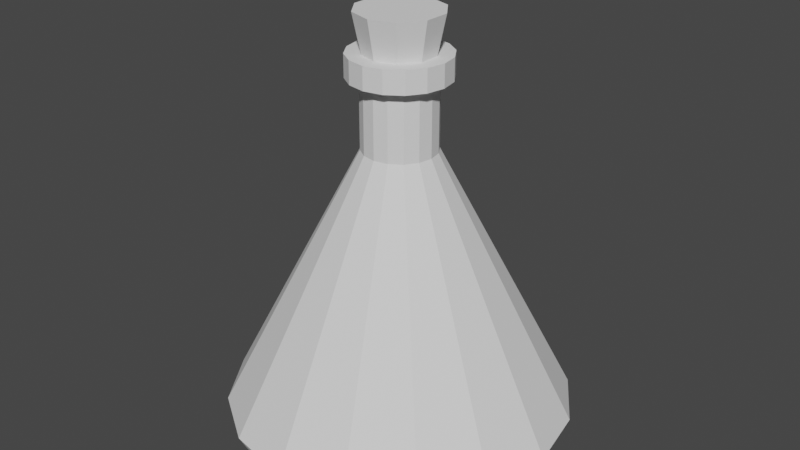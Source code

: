 # Source: Potion_B.blend  (saved by Blender 3.5.10; exported with 4.5.12 LTS)
import bpy
from mathutils import Matrix  # noqa: F401  (used for matrix-valued properties, if any)

bpy.ops.wm.read_factory_settings(use_empty=True)
scene = bpy.context.scene
scene.name = 'Scene'

# ---- collections
col_collection = bpy.data.collections.new('Collection'); scene.collection.children.link(col_collection)

# ---- world
world_world = bpy.data.worlds.new('World'); scene.world = world_world
world_world.use_nodes = True; world_world.node_tree.nodes.clear()
_N = world_world.node_tree.nodes; _L = world_world.node_tree.links
n0 = _N.new('ShaderNodeOutputWorld'); n0.name = 'World Output'; n0.location = (300, 300)
n1 = _N.new('ShaderNodeBackground'); n1.name = 'Background'; n1.location = (10, 300)
n1.inputs[0].default_value = (0.05088, 0.05088, 0.05088, 1.0)
_L.new(n1.outputs[0], n0.inputs[0])
n0.is_active_output = True
world_world.color = (0.05088, 0.05088, 0.05088)
world_world.use_sun_shadow = False
world_world.sun_shadow_jitter_overblur = 0.0

# ---- meshes
me_cylinder_003 = bpy.data.meshes.new('Cylinder.003')
me_cylinder_003.from_pydata([(-2.328e-10, 0.0, -1.0), (1.231e-09, 1.068, -0.8684), (0.4088, 0.987, -0.8684), (0.7554, 0.7554, -0.8684), (0.987, 0.4088, -0.8684), (1.068, 5.931e-10, -0.8684), (0.987, -0.4088, -0.8684), (0.7554, -0.7554, -0.8684), (0.4088, -0.987, -0.8684), (1.231e-09, -1.068, -0.8684), (-0.4088, -0.987, -0.8684), (-0.7554, -0.7554, -0.8684), (-0.987, -0.4088, -0.8684), (-1.068, 5.931e-10, -0.8684), (-0.987, 0.4088, -0.8684), (-0.7554, 0.7554, -0.8684), (-0.4088, 0.987, -0.8684), (2.982e-10, 1.02, -0.961), (0.3903, 0.9424, -0.961), (0.7213, 0.7213, -0.961), (0.9424, 0.3903, -0.961), (1.02, 2.237e-10, -0.961), (0.9424, -0.3903, -0.961), (0.7213, -0.7213, -0.961), (0.3903, -0.9424, -0.961), (2.982e-10, -1.02, -0.961), (-0.3903, -0.9424, -0.961), (-0.7213, -0.7213, -0.961), (-0.9424, -0.3903, -0.961), (-1.02, 2.237e-10, -0.961), (-0.9424, 0.3903, -0.961), (-0.7213, 0.7213, -0.961), (-0.3903, 0.9424, -0.961), (-2.268e-08, 0.2247, 0.765), (0.086, 0.2076, 0.765), (0.1589, 0.1589, 0.765), (0.2076, 0.086, 0.765), (0.2247, -2.348e-09, 0.765), (0.2076, -0.086, 0.765), (0.1589, -0.1589, 0.765), (0.086, -0.2076, 0.765), (-2.268e-08, -0.2247, 0.765), (-0.086, -0.2076, 0.765), (-0.1589, -0.1589, 0.765), (-0.2076, -0.086, 0.765), (-0.2247, -2.348e-09, 0.765), (-0.2076, 0.086, 0.765), (-0.1589, 0.1589, 0.765), (-0.086, 0.2076, 0.765), (1.297e-08, 0.2247, 1.191), (0.086, 0.2076, 1.191), (0.1589, 0.1589, 1.191), (0.2076, 0.086, 1.191), (0.2247, -2.348e-09, 1.191), (0.2076, -0.086, 1.191), (0.1589, -0.1589, 1.191), (0.086, -0.2076, 1.191), (1.297e-08, -0.2247, 1.191), (-0.086, -0.2076, 1.191), (-0.1589, -0.1589, 1.191), (-0.2076, -0.086, 1.191), (-0.2247, -2.348e-09, 1.191), (-0.2076, 0.086, 1.191), (-0.1589, 0.1589, 1.191), (-0.086, 0.2076, 1.191), (1.412e-08, 0.3055, 1.191), (0.1169, 0.2822, 1.191), (0.216, 0.216, 1.191), (0.2822, 0.1169, 1.191), (0.3055, -2.522e-09, 1.191), (0.2822, -0.1169, 1.191), (0.216, -0.216, 1.191), (0.1169, -0.2822, 1.191), (1.412e-08, -0.3055, 1.191), (-0.1169, -0.2822, 1.191), (-0.216, -0.216, 1.191), (-0.2822, -0.1169, 1.191), (-0.3055, -2.522e-09, 1.191), (-0.2822, 0.1169, 1.191), (-0.216, 0.216, 1.191), (-0.1169, 0.2822, 1.191), (5.926e-08, -2.328e-10, 1.33), (-1.354e-09, 0.9091, -1.0), (0.3479, 0.8399, -1.0), (0.6428, 0.6428, -1.0), (0.8399, 0.3479, -1.0), (0.9091, -1.016e-09, -1.0), (0.8399, -0.3479, -1.0), (0.6428, -0.6428, -1.0), (0.3479, -0.8399, -1.0), (-1.354e-09, -0.9091, -1.0), (-0.3479, -0.8399, -1.0), (-0.6428, -0.6428, -1.0), (-0.8399, -0.3479, -1.0), (-0.9091, -1.016e-09, -1.0), (-0.8399, 0.3479, -1.0), (-0.6428, 0.6428, -1.0), (-0.3479, 0.8399, -1.0), (0.1169, 0.2822, 1.33), (7.763e-08, 0.3055, 1.33), (0.216, 0.216, 1.33), (0.2822, 0.1169, 1.33), (0.3055, -2.522e-09, 1.33), (0.2822, -0.1169, 1.33), (0.216, -0.216, 1.33), (0.1169, -0.2822, 1.33), (7.763e-08, -0.3055, 1.33), (-0.1169, -0.2822, 1.33), (-0.216, -0.216, 1.33), (-0.2822, -0.1169, 1.33), (-0.3055, -2.522e-09, 1.33), (-0.2822, 0.1169, 1.33), (-0.216, 0.216, 1.33), (-0.1169, 0.2822, 1.33), (-0.4572, 0.4572, -0.05168), (-0.2474, 0.5973, -0.05168), (0.4572, 0.4572, -0.05168), (0.5973, 0.2474, -0.05168), (0.2474, -0.5973, -0.05168), (-1.072e-08, -0.6465, -0.05168), (-1.072e-08, 0.6465, -0.05168), (0.2474, 0.5973, -0.05168), (-0.6465, -8.774e-10, -0.05168), (-0.5973, 0.2474, -0.05168), (0.5973, -0.2474, -0.05168), (0.4572, -0.4572, -0.05168), (-0.4572, -0.4572, -0.05168), (-0.5973, -0.2474, -0.05168), (0.6465, -8.774e-10, -0.05168), (-0.2474, -0.5973, -0.05168), (-0.308, 0.308, 0.3567), (0.308, 0.308, 0.3567), (0.1667, -0.4025, 0.3567), (-1.67e-08, 0.4356, 0.3567), (-0.4356, -1.613e-09, 0.3567), (0.4025, -0.1667, 0.3567), (-0.308, -0.308, 0.3567), (-0.1667, 0.4025, 0.3567), (0.4025, 0.1667, 0.3567), (-1.67e-08, -0.4356, 0.3567), (0.1667, 0.4025, 0.3567), (-0.4025, 0.1667, 0.3567), (0.308, -0.308, 0.3567), (-0.4025, -0.1667, 0.3567), (0.4356, -1.613e-09, 0.3567), (-0.1667, -0.4025, 0.3567), (-0.3281, 0.7921, -0.46), (0.7921, 0.3281, -0.46), (-4.747e-09, -0.8574, -0.46), (0.3281, 0.7921, -0.46), (-0.7921, 0.3281, -0.46), (0.6063, -0.6063, -0.46), (-0.7921, -0.3281, -0.46), (0.8574, -1.421e-10, -0.46), (-0.3281, -0.7921, -0.46), (-0.6063, 0.6063, -0.46), (0.6063, 0.6063, -0.46), (0.3281, -0.7921, -0.46), (-4.747e-09, 0.8574, -0.46), (-0.8574, -1.421e-10, -0.46), (0.7921, -0.3281, -0.46), (-0.6063, -0.6063, -0.46)], [], [(17, 1, 2, 18), (18, 2, 3, 19), (19, 3, 4, 20), (20, 4, 5, 21), (21, 5, 6, 22), (22, 6, 7, 23), (23, 7, 8, 24), (24, 8, 9, 25), (25, 9, 10, 26), (26, 10, 11, 27), (27, 11, 12, 28), (28, 12, 13, 29), (29, 13, 14, 30), (30, 14, 15, 31), (137, 130, 47, 48), (31, 15, 16, 32), (32, 16, 1, 17), (97, 32, 17, 82), (96, 31, 32, 97), (95, 30, 31, 96), (94, 29, 30, 95), (93, 28, 29, 94), (92, 27, 28, 93), (91, 26, 27, 92), (90, 25, 26, 91), (89, 24, 25, 90), (88, 23, 24, 89), (87, 22, 23, 88), (86, 21, 22, 87), (85, 20, 21, 86), (84, 19, 20, 85), (83, 18, 19, 84), (82, 17, 18, 83), (48, 47, 63, 64), (138, 131, 35, 36), (139, 132, 40, 41), (140, 133, 33, 34), (141, 134, 45, 46), (142, 135, 38, 39), (143, 136, 43, 44), (133, 137, 48, 33), (144, 138, 36, 37), (145, 139, 41, 42), (130, 141, 46, 47), (131, 140, 34, 35), (132, 142, 39, 40), (134, 143, 44, 45), (135, 144, 37, 38), (136, 145, 42, 43), (54, 53, 69, 70), (41, 40, 56, 57), (34, 33, 49, 50), (33, 48, 64, 49), (42, 41, 57, 58), (35, 34, 50, 51), (43, 42, 58, 59), (36, 35, 51, 52), (44, 43, 59, 60), (37, 36, 52, 53), (45, 44, 60, 61), (38, 37, 53, 54), (46, 45, 61, 62), (39, 38, 54, 55), (47, 46, 62, 63), (40, 39, 55, 56), (75, 74, 107, 108), (62, 61, 77, 78), (55, 54, 70, 71), (63, 62, 78, 79), (56, 55, 71, 72), (64, 63, 79, 80), (57, 56, 72, 73), (50, 49, 65, 66), (49, 64, 80, 65), (58, 57, 73, 74), (51, 50, 66, 67), (59, 58, 74, 75), (52, 51, 67, 68), (60, 59, 75, 76), (53, 52, 68, 69), (61, 60, 76, 77), (68, 67, 100, 101), (76, 75, 108, 109), (69, 68, 101, 102), (77, 76, 109, 110), (70, 69, 102, 103), (78, 77, 110, 111), (71, 70, 103, 104), (79, 78, 111, 112), (72, 71, 104, 105), (80, 79, 112, 113), (73, 72, 105, 106), (66, 65, 99, 98), (65, 80, 113, 99), (74, 73, 106, 107), (67, 66, 98, 100), (84, 85, 0, 83), (86, 87, 0, 85), (88, 89, 0, 87), (90, 91, 0, 89), (92, 93, 0, 91), (94, 95, 0, 93), (96, 97, 0, 95), (0, 97, 82, 83), (81, 101, 100, 98), (81, 103, 102, 101), (81, 105, 104, 103), (81, 107, 106, 105), (81, 109, 108, 107), (81, 111, 110, 109), (81, 113, 112, 111), (99, 113, 81, 98), (161, 154, 129, 126), (160, 153, 128, 124), (159, 152, 127, 122), (157, 151, 125, 118), (156, 149, 121, 116), (155, 150, 123, 114), (154, 148, 119, 129), (153, 147, 117, 128), (158, 146, 115, 120), (152, 161, 126, 127), (151, 160, 124, 125), (150, 159, 122, 123), (149, 158, 120, 121), (148, 157, 118, 119), (147, 156, 116, 117), (146, 155, 114, 115), (126, 129, 145, 136), (124, 128, 144, 135), (122, 127, 143, 134), (118, 125, 142, 132), (116, 121, 140, 131), (114, 123, 141, 130), (129, 119, 139, 145), (128, 117, 138, 144), (120, 115, 137, 133), (127, 126, 136, 143), (125, 124, 135, 142), (123, 122, 134, 141), (121, 120, 133, 140), (119, 118, 132, 139), (117, 116, 131, 138), (115, 114, 130, 137), (16, 15, 155, 146), (4, 3, 156, 147), (9, 8, 157, 148), (2, 1, 158, 149), (14, 13, 159, 150), (7, 6, 160, 151), (12, 11, 161, 152), (1, 16, 146, 158), (5, 4, 147, 153), (10, 9, 148, 154), (15, 14, 150, 155), (3, 2, 149, 156), (8, 7, 151, 157), (13, 12, 152, 159), (6, 5, 153, 160), (11, 10, 154, 161)])
_uv = me_cylinder_003.uv_layers.new(name='UVMap')
_uv.uv.foreach_set('vector', [1.0, 0.5945, 1.0, 1.0, 0.9375, 1.0, 0.9375, 0.5945, 0.9375, 0.5945, 0.9375, 1.0, 0.875, 1.0, 0.875, 0.5945, 0.875, 0.5945, 0.875, 1.0, 0.8125, 1.0, 0.8125, 0.5945, 0.8125, 0.5945, 0.8125, 1.0, 0.75, 1.0, 0.75, 0.5945, 0.75, 0.5945, 0.75, 1.0, 0.6875, 1.0, 0.6875, 0.5945, 0.6875, 0.5945, 0.6875, 1.0, 0.625, 1.0, 0.625, 0.5945, 0.625, 0.5945, 0.625, 1.0, 0.5625, 1.0, 0.5625, 0.5945, 0.5625, 0.5945, 0.5625, 1.0, 0.5, 1.0, 0.5, 0.5945, 0.5, 0.5945, 0.5, 1.0, 0.4375, 1.0, 0.4375, 0.5945, 0.4375, 0.5945, 0.4375, 1.0, 0.375, 1.0, 0.375, 0.5945, 0.375, 0.5945, 0.375, 1.0, 0.3125, 1.0, 0.3125, 0.5945, 0.3125, 0.5945, 0.3125, 1.0, 0.25, 1.0, 0.25, 0.5945, 0.25, 0.5945, 0.25, 1.0, 0.1875, 1.0, 0.1875, 0.5945, 0.1875, 0.5945, 0.1875, 1.0, 0.125, 1.0, 0.125, 0.5945, 0.0625, 1.0, 0.125, 1.0, 0.125, 1.0, 0.0625, 1.0, 0.125, 0.5945, 0.125, 1.0, 0.0625, 1.0, 0.0625, 0.5945, 0.0625, 0.5945, 0.0625, 1.0, 0.0, 1.0, 0.0, 0.5945, 0.0625, 0.5, 0.0625, 0.5945, 0.0, 0.5945, 0.0, 0.5, 0.125, 0.5, 0.125, 0.5945, 0.0625, 0.5945, 0.0625, 0.5, 0.1875, 0.5, 0.1875, 0.5945, 0.125, 0.5945, 0.125, 0.5, 0.25, 0.5, 0.25, 0.5945, 0.1875, 0.5945, 0.1875, 0.5, 0.3125, 0.5, 0.3125, 0.5945, 0.25, 0.5945, 0.25, 0.5, 0.375, 0.5, 0.375, 0.5945, 0.3125, 0.5945, 0.3125, 0.5, 0.4375, 0.5, 0.4375, 0.5945, 0.375, 0.5945, 0.375, 0.5, 0.5, 0.5, 0.5, 0.5945, 0.4375, 0.5945, 0.4375, 0.5, 0.5625, 0.5, 0.5625, 0.5945, 0.5, 0.5945, 0.5, 0.5, 0.625, 0.5, 0.625, 0.5945, 0.5625, 0.5945, 0.5625, 0.5, 0.6875, 0.5, 0.6875, 0.5945, 0.625, 0.5945, 0.625, 0.5, 0.75, 0.5, 0.75, 0.5945, 0.6875, 0.5945, 0.6875, 0.5, 0.8125, 0.5, 0.8125, 0.5945, 0.75, 0.5945, 0.75, 0.5, 0.875, 0.5, 0.875, 0.5945, 0.8125, 0.5945, 0.8125, 0.5, 0.9375, 0.5, 0.9375, 0.5945, 0.875, 0.5945, 0.875, 0.5, 1.0, 0.5, 1.0, 0.5945, 0.9375, 0.5945, 0.9375, 0.5, 0.0625, 1.0, 0.125, 1.0, 0.125, 1.0, 0.0625, 1.0, 0.8125, 1.0, 0.875, 1.0, 0.875, 1.0, 0.8125, 1.0, 0.5, 1.0, 0.5625, 1.0, 0.5625, 1.0, 0.5, 1.0, 0.9375, 1.0, 1.0, 1.0, 1.0, 1.0, 0.9375, 1.0, 0.1875, 1.0, 0.25, 1.0, 0.25, 1.0, 0.1875, 1.0, 0.625, 1.0, 0.6875, 1.0, 0.6875, 1.0, 0.625, 1.0, 0.3125, 1.0, 0.375, 1.0, 0.375, 1.0, 0.3125, 1.0, 0.0, 1.0, 0.0625, 1.0, 0.0625, 1.0, 0.0, 1.0, 0.75, 1.0, 0.8125, 1.0, 0.8125, 1.0, 0.75, 1.0, 0.4375, 1.0, 0.5, 1.0, 0.5, 1.0, 0.4375, 1.0, 0.125, 1.0, 0.1875, 1.0, 0.1875, 1.0, 0.125, 1.0, 0.875, 1.0, 0.9375, 1.0, 0.9375, 1.0, 0.875, 1.0, 0.5625, 1.0, 0.625, 1.0, 0.625, 1.0, 0.5625, 1.0, 0.25, 1.0, 0.3125, 1.0, 0.3125, 1.0, 0.25, 1.0, 0.6875, 1.0, 0.75, 1.0, 0.75, 1.0, 0.6875, 1.0, 0.375, 1.0, 0.4375, 1.0, 0.4375, 1.0, 0.375, 1.0, 0.6875, 1.0, 0.75, 1.0, 0.75, 1.0, 0.6875, 1.0, 0.5, 1.0, 0.5625, 1.0, 0.5625, 1.0, 0.5, 1.0, 0.9375, 1.0, 1.0, 1.0, 1.0, 1.0, 0.9375, 1.0, 0.0, 1.0, 0.0625, 1.0, 0.0625, 1.0, 0.0, 1.0, 0.4375, 1.0, 0.5, 1.0, 0.5, 1.0, 0.4375, 1.0, 0.875, 1.0, 0.9375, 1.0, 0.9375, 1.0, 0.875, 1.0, 0.375, 1.0, 0.4375, 1.0, 0.4375, 1.0, 0.375, 1.0, 0.8125, 1.0, 0.875, 1.0, 0.875, 1.0, 0.8125, 1.0, 0.3125, 1.0, 0.375, 1.0, 0.375, 1.0, 0.3125, 1.0, 0.75, 1.0, 0.8125, 1.0, 0.8125, 1.0, 0.75, 1.0, 0.25, 1.0, 0.3125, 1.0, 0.3125, 1.0, 0.25, 1.0, 0.6875, 1.0, 0.75, 1.0, 0.75, 1.0, 0.6875, 1.0, 0.1875, 1.0, 0.25, 1.0, 0.25, 1.0, 0.1875, 1.0, 0.625, 1.0, 0.6875, 1.0, 0.6875, 1.0, 0.625, 1.0, 0.125, 1.0, 0.1875, 1.0, 0.1875, 1.0, 0.125, 1.0, 0.5625, 1.0, 0.625, 1.0, 0.625, 1.0, 0.5625, 1.0, 0.375, 1.0, 0.4375, 1.0, 0.4375, 1.0, 0.375, 1.0, 0.1875, 1.0, 0.25, 1.0, 0.25, 1.0, 0.1875, 1.0, 0.625, 1.0, 0.6875, 1.0, 0.6875, 1.0, 0.625, 1.0, 0.125, 1.0, 0.1875, 1.0, 0.1875, 1.0, 0.125, 1.0, 0.5625, 1.0, 0.625, 1.0, 0.625, 1.0, 0.5625, 1.0, 0.0625, 1.0, 0.125, 1.0, 0.125, 1.0, 0.0625, 1.0, 0.5, 1.0, 0.5625, 1.0, 0.5625, 1.0, 0.5, 1.0, 0.9375, 1.0, 1.0, 1.0, 1.0, 1.0, 0.9375, 1.0, 0.0, 1.0, 0.0625, 1.0, 0.0625, 1.0, 0.0, 1.0, 0.4375, 1.0, 0.5, 1.0, 0.5, 1.0, 0.4375, 1.0, 0.875, 1.0, 0.9375, 1.0, 0.9375, 1.0, 0.875, 1.0, 0.375, 1.0, 0.4375, 1.0, 0.4375, 1.0, 0.375, 1.0, 0.8125, 1.0, 0.875, 1.0, 0.875, 1.0, 0.8125, 1.0, 0.3125, 1.0, 0.375, 1.0, 0.375, 1.0, 0.3125, 1.0, 0.75, 1.0, 0.8125, 1.0, 0.8125, 1.0, 0.75, 1.0, 0.25, 1.0, 0.3125, 1.0, 0.3125, 1.0, 0.25, 1.0, 0.8125, 1.0, 0.875, 1.0, 0.875, 1.0, 0.8125, 1.0, 0.3125, 1.0, 0.375, 1.0, 0.375, 1.0, 0.3125, 1.0, 0.75, 1.0, 0.8125, 1.0, 0.8125, 1.0, 0.75, 1.0, 0.25, 1.0, 0.3125, 1.0, 0.3125, 1.0, 0.25, 1.0, 0.6875, 1.0, 0.75, 1.0, 0.75, 1.0, 0.6875, 1.0, 0.1875, 1.0, 0.25, 1.0, 0.25, 1.0, 0.1875, 1.0, 0.625, 1.0, 0.6875, 1.0, 0.6875, 1.0, 0.625, 1.0, 0.125, 1.0, 0.1875, 1.0, 0.1875, 1.0, 0.125, 1.0, 0.5625, 1.0, 0.625, 1.0, 0.625, 1.0, 0.5625, 1.0, 0.0625, 1.0, 0.125, 1.0, 0.125, 1.0, 0.0625, 1.0, 0.5, 1.0, 0.5625, 1.0, 0.5625, 1.0, 0.5, 1.0, 0.9375, 1.0, 1.0, 1.0, 1.0, 1.0, 0.9375, 1.0, 0.0, 1.0, 0.0625, 1.0, 0.0625, 1.0, 0.0, 1.0, 0.4375, 1.0, 0.5, 1.0, 0.5, 1.0, 0.4375, 1.0, 0.875, 1.0, 0.9375, 1.0, 0.9375, 1.0, 0.875, 1.0, 0.9197, 0.4197, 0.9717, 0.3418, 0.8037, 0.3797, 0.8418, 0.4717, 0.99, 0.25, 0.9717, 0.1582, 0.8797, 0.3037, 0.9717, 0.3418, 0.9197, 0.08029, 0.8418, 0.02827, 0.8797, 0.1963, 0.9717, 0.1582, 0.75, 0.01, 0.6582, 0.02827, 0.8037, 0.1203, 0.8418, 0.02827, 0.5803, 0.08029, 0.5283, 0.1582, 0.6963, 0.1203, 0.6582, 0.02827, 0.51, 0.25, 0.5283, 0.3418, 0.6203, 0.1963, 0.5283, 0.1582, 0.5803, 0.4197, 0.6582, 0.4717, 0.6203, 0.3037, 0.5283, 0.3418, 0.6963, 0.3797, 0.6582, 0.4717, 0.75, 0.49, 0.8418, 0.4717, 0.4465, 0.3314, 0.4717, 0.3418, 0.4197, 0.4197, 0.3418, 0.4717, 0.4465, 0.1686, 0.4717, 0.1582, 0.49, 0.25, 0.4717, 0.3418, 0.3314, 0.05352, 0.3418, 0.02827, 0.4197, 0.08029, 0.4717, 0.1582, 0.1686, 0.05352, 0.1582, 0.02827, 0.25, 0.01, 0.3418, 0.02827, 0.05352, 0.1686, 0.02827, 0.1582, 0.08029, 0.08029, 0.1582, 0.02827, 0.05352, 0.3314, 0.02827, 0.3418, 0.01, 0.25, 0.02827, 0.1582, 0.1686, 0.4465, 0.1582, 0.4717, 0.08029, 0.4197, 0.02827, 0.3418, 0.25, 0.49, 0.1582, 0.4717, 0.3314, 0.4465, 0.3418, 0.4717, 0.375, 1.0, 0.4375, 1.0, 0.4375, 1.0, 0.375, 1.0, 0.6875, 1.0, 0.75, 1.0, 0.75, 1.0, 0.6875, 1.0, 0.25, 1.0, 0.3125, 1.0, 0.3125, 1.0, 0.25, 1.0, 0.5625, 1.0, 0.625, 1.0, 0.625, 1.0, 0.5625, 1.0, 0.875, 1.0, 0.9375, 1.0, 0.9375, 1.0, 0.875, 1.0, 0.125, 1.0, 0.1875, 1.0, 0.1875, 1.0, 0.125, 1.0, 0.4375, 1.0, 0.5, 1.0, 0.5, 1.0, 0.4375, 1.0, 0.75, 1.0, 0.8125, 1.0, 0.8125, 1.0, 0.75, 1.0, 0.0, 1.0, 0.0625, 1.0, 0.0625, 1.0, 0.0, 1.0, 0.3125, 1.0, 0.375, 1.0, 0.375, 1.0, 0.3125, 1.0, 0.625, 1.0, 0.6875, 1.0, 0.6875, 1.0, 0.625, 1.0, 0.1875, 1.0, 0.25, 1.0, 0.25, 1.0, 0.1875, 1.0, 0.9375, 1.0, 1.0, 1.0, 1.0, 1.0, 0.9375, 1.0, 0.5, 1.0, 0.5625, 1.0, 0.5625, 1.0, 0.5, 1.0, 0.8125, 1.0, 0.875, 1.0, 0.875, 1.0, 0.8125, 1.0, 0.0625, 1.0, 0.125, 1.0, 0.125, 1.0, 0.0625, 1.0, 0.375, 1.0, 0.4375, 1.0, 0.4375, 1.0, 0.375, 1.0, 0.6875, 1.0, 0.75, 1.0, 0.75, 1.0, 0.6875, 1.0, 0.25, 1.0, 0.3125, 1.0, 0.3125, 1.0, 0.25, 1.0, 0.5625, 1.0, 0.625, 1.0, 0.625, 1.0, 0.5625, 1.0, 0.875, 1.0, 0.9375, 1.0, 0.9375, 1.0, 0.875, 1.0, 0.125, 1.0, 0.1875, 1.0, 0.1875, 1.0, 0.125, 1.0, 0.4375, 1.0, 0.5, 1.0, 0.5, 1.0, 0.4375, 1.0, 0.75, 1.0, 0.8125, 1.0, 0.8125, 1.0, 0.75, 1.0, 0.0, 1.0, 0.0625, 1.0, 0.0625, 1.0, 0.0, 1.0, 0.3125, 1.0, 0.375, 1.0, 0.375, 1.0, 0.3125, 1.0, 0.625, 1.0, 0.6875, 1.0, 0.6875, 1.0, 0.625, 1.0, 0.1875, 1.0, 0.25, 1.0, 0.25, 1.0, 0.1875, 1.0, 0.9375, 1.0, 1.0, 1.0, 1.0, 1.0, 0.9375, 1.0, 0.5, 1.0, 0.5625, 1.0, 0.5625, 1.0, 0.5, 1.0, 0.8125, 1.0, 0.875, 1.0, 0.875, 1.0, 0.8125, 1.0, 0.0625, 1.0, 0.125, 1.0, 0.125, 1.0, 0.0625, 1.0, 0.0625, 1.0, 0.125, 1.0, 0.125, 1.0, 0.0625, 1.0, 0.8125, 1.0, 0.875, 1.0, 0.875, 1.0, 0.8125, 1.0, 0.5, 1.0, 0.5625, 1.0, 0.5625, 1.0, 0.5, 1.0, 0.9375, 1.0, 1.0, 1.0, 1.0, 1.0, 0.9375, 1.0, 0.1875, 1.0, 0.25, 1.0, 0.25, 1.0, 0.1875, 1.0, 0.625, 1.0, 0.6875, 1.0, 0.6875, 1.0, 0.625, 1.0, 0.3125, 1.0, 0.375, 1.0, 0.375, 1.0, 0.3125, 1.0, 0.0, 1.0, 0.0625, 1.0, 0.0625, 1.0, 0.0, 1.0, 0.75, 1.0, 0.8125, 1.0, 0.8125, 1.0, 0.75, 1.0, 0.4375, 1.0, 0.5, 1.0, 0.5, 1.0, 0.4375, 1.0, 0.125, 1.0, 0.1875, 1.0, 0.1875, 1.0, 0.125, 1.0, 0.875, 1.0, 0.9375, 1.0, 0.9375, 1.0, 0.875, 1.0, 0.5625, 1.0, 0.625, 1.0, 0.625, 1.0, 0.5625, 1.0, 0.25, 1.0, 0.3125, 1.0, 0.3125, 1.0, 0.25, 1.0, 0.6875, 1.0, 0.75, 1.0, 0.75, 1.0, 0.6875, 1.0, 0.375, 1.0, 0.4375, 1.0, 0.4375, 1.0, 0.375, 1.0])
me_cylinder_003.update()
me_cylinder = bpy.data.meshes.new('Cylinder')
me_cylinder.from_pydata([(-5.768e-09, 0.6118, -1.144), (5.96e-09, 0.0, -0.03789), (0.3596, 0.495, -1.144), (0.5819, 0.1891, -1.144), (0.5819, -0.1891, -1.144), (0.3596, -0.495, -1.144), (-5.768e-09, -0.6118, -1.144), (-0.3596, -0.495, -1.144), (-0.5819, -0.1891, -1.144), (-0.5819, 0.1891, -1.144), (-0.3596, 0.495, -1.144), (0.4934, 0.6791, -0.03789), (-3.434e-09, 0.8394, -0.03789), (0.7983, 0.2594, -0.03789), (0.7983, -0.2594, -0.03789), (0.4934, -0.6791, -0.03789), (-3.434e-09, -0.8394, -0.03789), (-0.4934, -0.6791, -0.03789), (-0.7983, -0.2594, -0.03789), (-0.7983, 0.2594, -0.03789), (-0.4934, 0.6791, -0.03789)], [], [(0, 12, 11, 2), (2, 11, 13, 3), (3, 13, 14, 4), (4, 14, 15, 5), (5, 15, 16, 6), (6, 16, 17, 7), (7, 17, 18, 8), (8, 18, 19, 9), (9, 19, 20, 10), (10, 20, 12, 0), (0, 2, 3, 4, 5, 6, 7, 8, 9, 10), (1, 14, 13, 11), (1, 16, 15, 14), (1, 18, 17, 16), (1, 20, 19, 18), (12, 20, 1, 11)])
_uv = me_cylinder.uv_layers.new(name='UVMap')
_uv.uv.foreach_set('vector', [1.0, 0.5, 1.0, 1.0, 0.9, 1.0, 0.9, 0.5, 0.9, 0.5, 0.9, 1.0, 0.8, 1.0, 0.8, 0.5, 0.8, 0.5, 0.8, 1.0, 0.7, 1.0, 0.7, 0.5, 0.7, 0.5, 0.7, 1.0, 0.6, 1.0, 0.6, 0.5, 0.6, 0.5, 0.6, 1.0, 0.5, 1.0, 0.5, 0.5, 0.5, 0.5, 0.5, 1.0, 0.4, 1.0, 0.4, 0.5, 0.4, 0.5, 0.4, 1.0, 0.3, 1.0, 0.3, 0.5, 0.3, 0.5, 0.3, 1.0, 0.2, 1.0, 0.2, 0.5, 0.2, 0.5, 0.2, 1.0, 0.1, 1.0, 0.1, 0.5, 0.1, 0.5, 0.1, 1.0, -7.451e-08, 1.0, -7.451e-08, 0.5, 0.75, 0.49, 0.8911, 0.4442, 0.9783, 0.3242, 0.9783, 0.1758, 0.8911, 0.05584, 0.75, 0.01, 0.6089, 0.05584, 0.5217, 0.1758, 0.5217, 0.3242, 0.6089, 0.4442, 0.286, 0.2383, 0.4783, 0.1758, 0.4783, 0.3242, 0.3911, 0.4442, 0.25, 0.2122, 0.25, 0.01, 0.3911, 0.05584, 0.4783, 0.1758, 0.214, 0.2383, 0.02175, 0.1758, 0.1089, 0.05584, 0.25, 0.01, 0.2278, 0.2806, 0.1089, 0.4442, 0.02175, 0.3242, 0.02175, 0.1758, 0.25, 0.49, 0.1089, 0.4442, 0.2722, 0.2806, 0.3911, 0.4442])
me_cylinder.update()

# ---- objects
ob_cylinder = bpy.data.objects.new('Cylinder', me_cylinder_003)
ob_corka = bpy.data.objects.new('corkA', me_cylinder)

# ---- transforms, parenting, visibility, modifiers, constraints
ob_cylinder.location = (0.0, 0.0, 0.0)
ob_corka.parent = ob_cylinder
ob_corka.matrix_parent_inverse = Matrix(((1.0, -0.0, 0.0, -0.0), (-0.0, 1.0, -0.0, 0.0), (0.0, -0.0, 1.0, -1.009), (-0.0, 0.0, -0.0, 1.0)))
ob_corka.location = (0.0, 0.0, 2.589)
ob_corka.scale = (0.3136, 0.3136, 0.3136)

# ---- collection membership
col_collection.objects.link(ob_cylinder)
col_collection.objects.link(ob_corka)

# ---- scene / render settings (as saved in the file)
scene.frame_start = 1; scene.frame_end = 250; scene.frame_set(1)
scene.render.engine = 'BLENDER_EEVEE_NEXT'
scene.cycles.sampling_pattern = 'TABULATED_SOBOL'
scene.view_settings.view_transform = 'Filmic'
bpy.context.view_layer.update()

# ---- added for rendering (the .blend has no active camera and no usable light): camera, sun
cam_auto = bpy.data.cameras.new('AutoCamera')
cam_auto.lens = 50.0
cam_auto.sensor_width = 36.0
cam_auto.clip_end = 1000.0
ob_auto_camera = bpy.data.objects.new('AutoCamera', cam_auto)
scene.collection.objects.link(ob_auto_camera)
ob_auto_camera.location = (3.66906, -4.40287, 3.21936)
ob_auto_camera.rotation_euler = (1.09748, -7.21219e-08, 0.694738)
scene.camera = ob_auto_camera
light_auto_sun = bpy.data.lights.new('AutoSun', 'SUN')
light_auto_sun.energy = 3.0
light_auto_sun.angle = 0.0523599
ob_auto_sun = bpy.data.objects.new('AutoSun', light_auto_sun)
scene.collection.objects.link(ob_auto_sun)
ob_auto_sun.rotation_euler = (0.872665, 0.174533, 0.523599)
bpy.context.view_layer.update()
